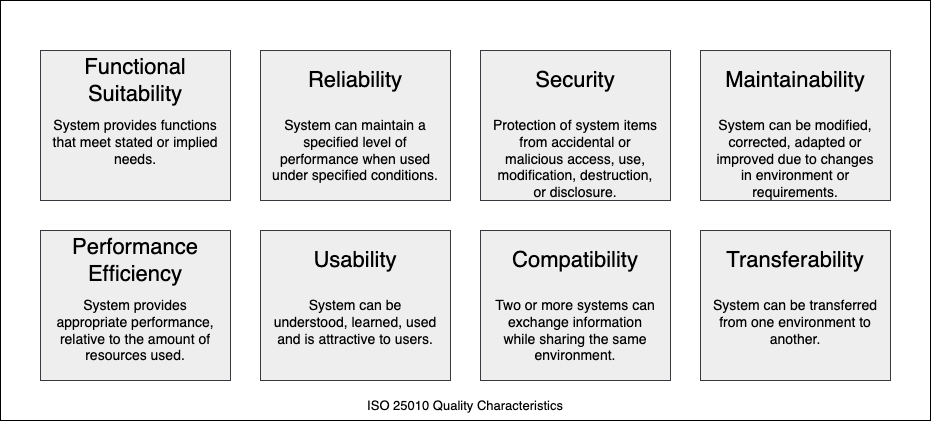

The diagram above was exported from draw.io. Its source (the exported page's mxGraphModel, read from the mxfile embedded in the PNG):
<mxGraphModel dx="921" dy="1568" grid="1" gridSize="10" guides="1" tooltips="1" connect="1" arrows="1" fold="1" page="1" pageScale="1" pageWidth="827" pageHeight="1169" math="0" shadow="0">
  <root>
    <mxCell id="0" />
    <mxCell id="1" parent="0" />
    <mxCell id="zedXbnPS2dvOR2a_KZK5-1" value="" style="rounded=0;whiteSpace=wrap;html=1;" parent="1" vertex="1">
      <mxGeometry y="-10" width="930" height="420" as="geometry" />
    </mxCell>
    <mxCell id="uxBCPcs21ElFdmA4Ev5j-4" value="" style="rounded=0;whiteSpace=wrap;html=1;fontSize=14;fillColor=#eeeeee;strokeColor=#36393d;" parent="1" vertex="1">
      <mxGeometry x="40" y="40" width="190" height="150" as="geometry" />
    </mxCell>
    <mxCell id="uxBCPcs21ElFdmA4Ev5j-2" value="Functional Suitability" style="text;html=1;strokeColor=none;fillColor=none;align=center;verticalAlign=middle;whiteSpace=wrap;rounded=0;fontSize=22;" parent="1" vertex="1">
      <mxGeometry x="40" y="40" width="190" height="60" as="geometry" />
    </mxCell>
    <mxCell id="uxBCPcs21ElFdmA4Ev5j-3" value="System provides functions that meet stated or implied needs." style="text;html=1;strokeColor=none;fillColor=none;align=center;verticalAlign=top;whiteSpace=wrap;rounded=0;fontSize=14;" parent="1" vertex="1">
      <mxGeometry x="50" y="100" width="170" height="90" as="geometry" />
    </mxCell>
    <mxCell id="uxBCPcs21ElFdmA4Ev5j-5" value="" style="rounded=0;whiteSpace=wrap;html=1;fontSize=14;fillColor=#eeeeee;strokeColor=#36393d;" parent="1" vertex="1">
      <mxGeometry x="260" y="40" width="190" height="150" as="geometry" />
    </mxCell>
    <mxCell id="uxBCPcs21ElFdmA4Ev5j-6" value="Reliability" style="text;html=1;strokeColor=none;fillColor=none;align=center;verticalAlign=middle;whiteSpace=wrap;rounded=0;fontSize=22;" parent="1" vertex="1">
      <mxGeometry x="260" y="40" width="190" height="60" as="geometry" />
    </mxCell>
    <mxCell id="uxBCPcs21ElFdmA4Ev5j-7" value="System can maintain a specified level of performance when used under specified conditions." style="text;html=1;strokeColor=none;fillColor=none;align=center;verticalAlign=top;whiteSpace=wrap;rounded=0;fontSize=14;" parent="1" vertex="1">
      <mxGeometry x="270" y="100" width="170" height="90" as="geometry" />
    </mxCell>
    <mxCell id="uxBCPcs21ElFdmA4Ev5j-8" value="" style="rounded=0;whiteSpace=wrap;html=1;fontSize=14;fillColor=#eeeeee;strokeColor=#36393d;" parent="1" vertex="1">
      <mxGeometry x="480" y="40" width="190" height="150" as="geometry" />
    </mxCell>
    <mxCell id="uxBCPcs21ElFdmA4Ev5j-9" value="Security" style="text;html=1;strokeColor=none;fillColor=none;align=center;verticalAlign=middle;whiteSpace=wrap;rounded=0;fontSize=22;" parent="1" vertex="1">
      <mxGeometry x="480" y="40" width="190" height="60" as="geometry" />
    </mxCell>
    <mxCell id="uxBCPcs21ElFdmA4Ev5j-10" value="Protection of system items from accidental or malicious access, use, modification, destruction, or disclosure." style="text;html=1;strokeColor=none;fillColor=none;align=center;verticalAlign=top;whiteSpace=wrap;rounded=0;fontSize=14;" parent="1" vertex="1">
      <mxGeometry x="490" y="100" width="170" height="90" as="geometry" />
    </mxCell>
    <mxCell id="uxBCPcs21ElFdmA4Ev5j-11" value="" style="rounded=0;whiteSpace=wrap;html=1;fontSize=14;fillColor=#eeeeee;strokeColor=#36393d;" parent="1" vertex="1">
      <mxGeometry x="700" y="40" width="190" height="150" as="geometry" />
    </mxCell>
    <mxCell id="uxBCPcs21ElFdmA4Ev5j-12" value="Maintainability" style="text;html=1;strokeColor=none;fillColor=none;align=center;verticalAlign=middle;whiteSpace=wrap;rounded=0;fontSize=22;" parent="1" vertex="1">
      <mxGeometry x="700" y="40" width="190" height="60" as="geometry" />
    </mxCell>
    <mxCell id="uxBCPcs21ElFdmA4Ev5j-13" value="System can be modified, corrected, adapted or improved due to changes in environment or requirements." style="text;html=1;strokeColor=none;fillColor=none;align=center;verticalAlign=top;whiteSpace=wrap;rounded=0;fontSize=14;" parent="1" vertex="1">
      <mxGeometry x="710" y="100" width="170" height="90" as="geometry" />
    </mxCell>
    <mxCell id="uxBCPcs21ElFdmA4Ev5j-14" value="" style="rounded=0;whiteSpace=wrap;html=1;fontSize=14;fillColor=#eeeeee;strokeColor=#36393d;" parent="1" vertex="1">
      <mxGeometry x="40" y="220" width="190" height="150" as="geometry" />
    </mxCell>
    <mxCell id="uxBCPcs21ElFdmA4Ev5j-15" value="Performance Efficiency" style="text;html=1;strokeColor=none;fillColor=none;align=center;verticalAlign=middle;whiteSpace=wrap;rounded=0;fontSize=22;" parent="1" vertex="1">
      <mxGeometry x="40" y="220" width="190" height="60" as="geometry" />
    </mxCell>
    <mxCell id="uxBCPcs21ElFdmA4Ev5j-16" value="System provides appropriate performance, relative to the amount of resources used." style="text;html=1;strokeColor=none;fillColor=none;align=center;verticalAlign=top;whiteSpace=wrap;rounded=0;fontSize=14;" parent="1" vertex="1">
      <mxGeometry x="50" y="280" width="170" height="90" as="geometry" />
    </mxCell>
    <mxCell id="uxBCPcs21ElFdmA4Ev5j-17" value="" style="rounded=0;whiteSpace=wrap;html=1;fontSize=14;fillColor=#eeeeee;strokeColor=#36393d;" parent="1" vertex="1">
      <mxGeometry x="260" y="220" width="190" height="150" as="geometry" />
    </mxCell>
    <mxCell id="uxBCPcs21ElFdmA4Ev5j-18" value="Usability" style="text;html=1;strokeColor=none;fillColor=none;align=center;verticalAlign=middle;whiteSpace=wrap;rounded=0;fontSize=22;" parent="1" vertex="1">
      <mxGeometry x="260" y="220" width="190" height="60" as="geometry" />
    </mxCell>
    <mxCell id="uxBCPcs21ElFdmA4Ev5j-19" value="System can be understood, learned, used and is attractive to users." style="text;html=1;strokeColor=none;fillColor=none;align=center;verticalAlign=top;whiteSpace=wrap;rounded=0;fontSize=14;" parent="1" vertex="1">
      <mxGeometry x="270" y="280" width="170" height="90" as="geometry" />
    </mxCell>
    <mxCell id="uxBCPcs21ElFdmA4Ev5j-20" value="" style="rounded=0;whiteSpace=wrap;html=1;fontSize=14;fillColor=#eeeeee;strokeColor=#36393d;" parent="1" vertex="1">
      <mxGeometry x="480" y="220" width="190" height="150" as="geometry" />
    </mxCell>
    <mxCell id="uxBCPcs21ElFdmA4Ev5j-21" value="Compatibility" style="text;html=1;strokeColor=none;fillColor=none;align=center;verticalAlign=middle;whiteSpace=wrap;rounded=0;fontSize=22;" parent="1" vertex="1">
      <mxGeometry x="480" y="220" width="190" height="60" as="geometry" />
    </mxCell>
    <mxCell id="uxBCPcs21ElFdmA4Ev5j-22" value="Two or more systems can exchange information while sharing the same environment." style="text;html=1;strokeColor=none;fillColor=none;align=center;verticalAlign=top;whiteSpace=wrap;rounded=0;fontSize=14;" parent="1" vertex="1">
      <mxGeometry x="490" y="280" width="170" height="90" as="geometry" />
    </mxCell>
    <mxCell id="uxBCPcs21ElFdmA4Ev5j-23" value="" style="rounded=0;whiteSpace=wrap;html=1;fontSize=14;fillColor=#eeeeee;strokeColor=#36393d;" parent="1" vertex="1">
      <mxGeometry x="700" y="220" width="190" height="150" as="geometry" />
    </mxCell>
    <mxCell id="uxBCPcs21ElFdmA4Ev5j-24" value="Transferability" style="text;html=1;strokeColor=none;fillColor=none;align=center;verticalAlign=middle;whiteSpace=wrap;rounded=0;fontSize=22;" parent="1" vertex="1">
      <mxGeometry x="700" y="220" width="190" height="60" as="geometry" />
    </mxCell>
    <mxCell id="uxBCPcs21ElFdmA4Ev5j-25" value="System can be transferred from one environment to another." style="text;html=1;strokeColor=none;fillColor=none;align=center;verticalAlign=top;whiteSpace=wrap;rounded=0;fontSize=14;" parent="1" vertex="1">
      <mxGeometry x="710" y="280" width="170" height="90" as="geometry" />
    </mxCell>
    <mxCell id="zedXbnPS2dvOR2a_KZK5-2" value="ISO 25010 Quality Characteristics" style="text;html=1;strokeColor=none;fillColor=none;align=center;verticalAlign=middle;whiteSpace=wrap;rounded=0;fontSize=13;" parent="1" vertex="1">
      <mxGeometry y="380" width="930" height="30" as="geometry" />
    </mxCell>
  </root>
</mxGraphModel>